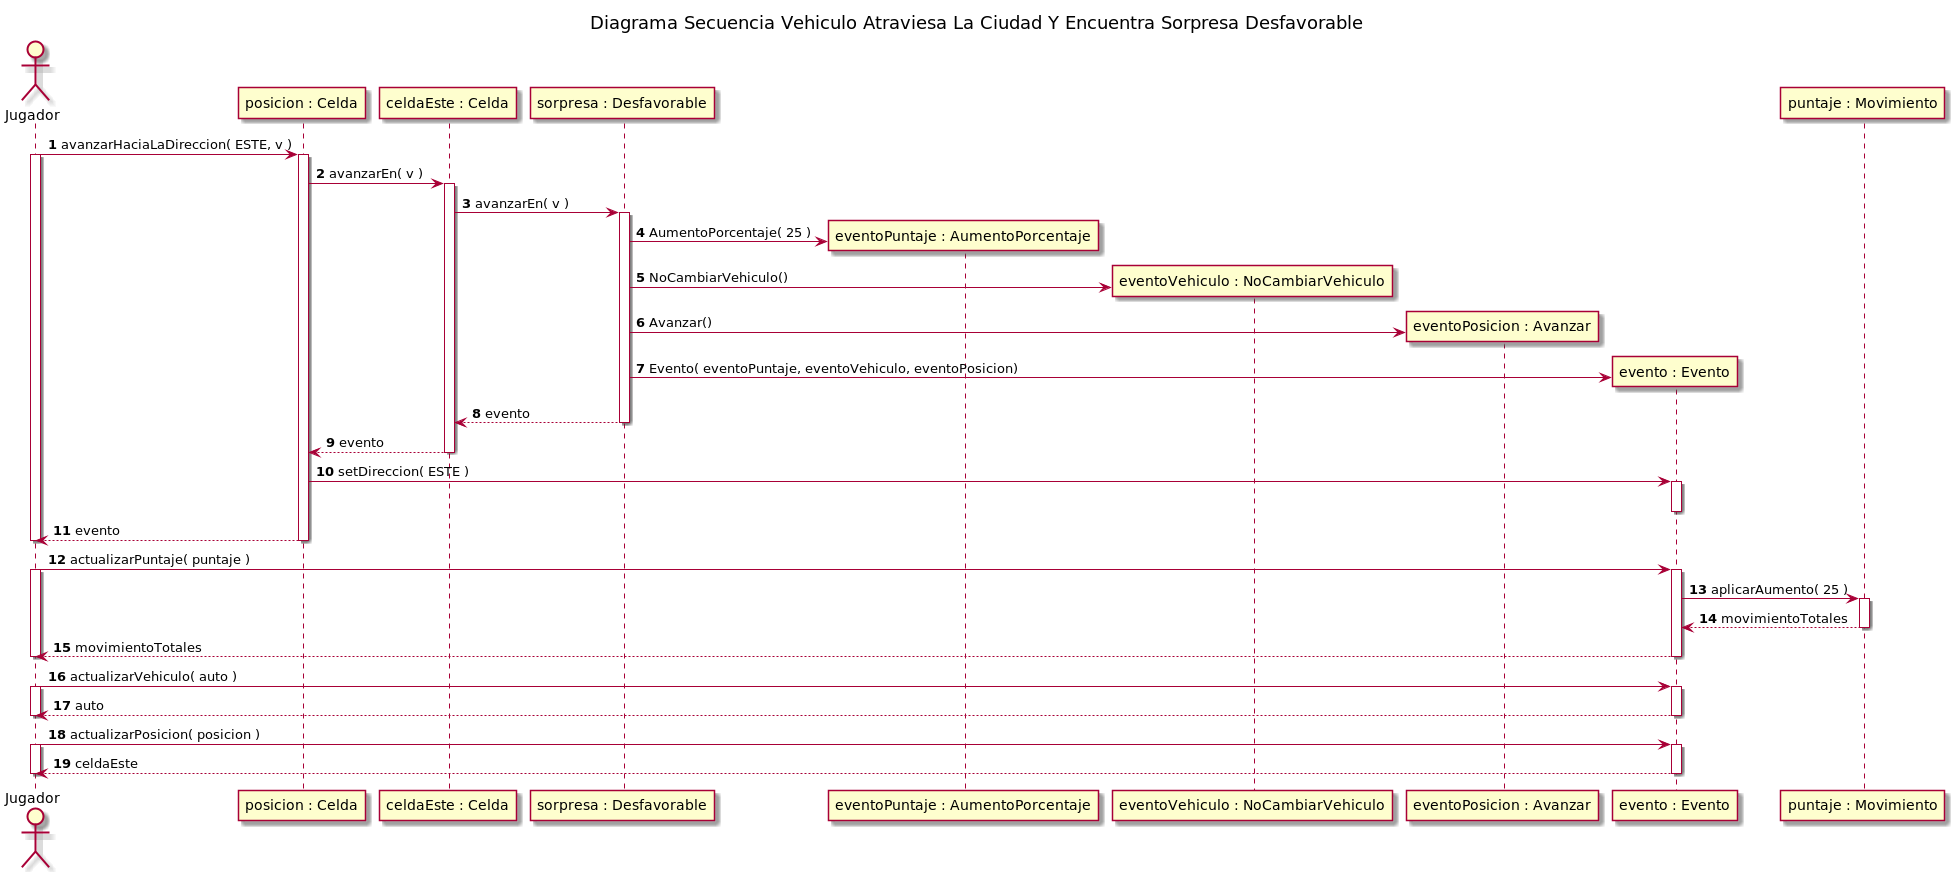

The diagram above was rendered by PlantUML. Its source (embedded in the PNG):
@startuml
title Diagrama Secuencia Vehiculo Atraviesa La Ciudad Y Encuentra Sorpresa Desfavorable
autonumber
actor Jugador

Jugador -> "posicion : Celda"++: avanzarHaciaLaDireccion( ESTE, v )
activate Jugador
"posicion : Celda" -> "celdaEste : Celda"++: avanzarEn( v )
"celdaEste : Celda" -> "sorpresa : Desfavorable"++: avanzarEn( v )


create "eventoPuntaje : AumentoPorcentaje"
"sorpresa : Desfavorable"-> "eventoPuntaje : AumentoPorcentaje": AumentoPorcentaje( 25 )


create "eventoVehiculo : NoCambiarVehiculo"
"sorpresa : Desfavorable" -> "eventoVehiculo : NoCambiarVehiculo": NoCambiarVehiculo()


create "eventoPosicion : Avanzar"
"sorpresa : Desfavorable"  -> "eventoPosicion : Avanzar": Avanzar()


create "evento : Evento"
"sorpresa : Desfavorable"  -> "evento : Evento": Evento( eventoPuntaje, eventoVehiculo, eventoPosicion)


"sorpresa : Desfavorable" --> "celdaEste : Celda"--: evento
"celdaEste : Celda" --> "posicion : Celda": evento
deactivate "celdaEste : Celda"


"posicion : Celda" -> "evento : Evento"++: setDireccion( ESTE )
deactivate "evento : Evento"
"posicion : Celda" --> Jugador--: evento
deactivate Jugador


Jugador -> "evento : Evento"++: actualizarPuntaje( puntaje )
activate Jugador
"evento : Evento" -> "puntaje : Movimiento"++: aplicarAumento( 25 )
"puntaje : Movimiento" --> "evento : Evento": movimientoTotales
deactivate "puntaje : Movimiento"
Jugador <-- "evento : Evento"--: movimientoTotales
deactivate Jugador


Jugador -> "evento : Evento"++: actualizarVehiculo( auto )
activate Jugador
Jugador <-- "evento : Evento"--: auto
deactivate Jugador


Jugador -> "evento : Evento"++: actualizarPosicion( posicion )
activate Jugador
Jugador <-- "evento : Evento"--: celdaEste
deactivate Jugador
@enduml